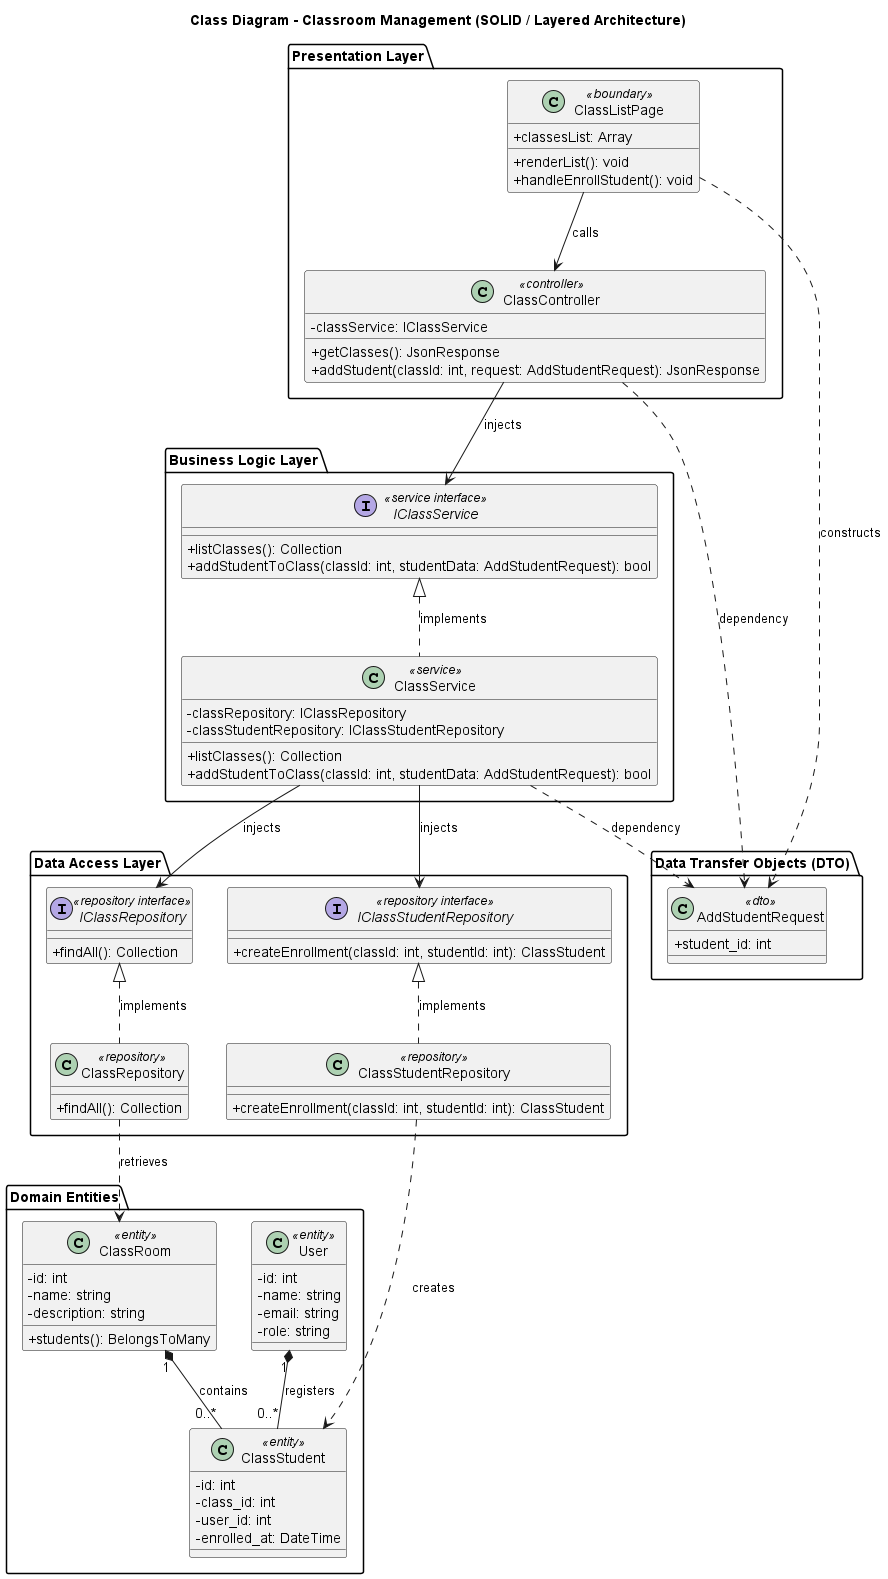

The diagram above was rendered by PlantUML. Its source (embedded in the PNG):
@startuml classroom_management_class_diagram
skinparam componentStyle rectangle
skinparam classAttributeIconSize 0

title Class Diagram - Classroom Management (SOLID / Layered Architecture)

' ==================== LAYER 1: PRESENTATION LAYER ====================
package "Presentation Layer" {
    class ClassListPage <<boundary>> {
        +classesList: Array
        +renderList(): void
        +handleEnrollStudent(): void
    }

    class ClassController <<controller>> {
        -classService: IClassService
        +getClasses(): JsonResponse
        +addStudent(classId: int, request: AddStudentRequest): JsonResponse
    }
}

' ==================== LAYER 2: BUSINESS LOGIC LAYER ====================
package "Business Logic Layer" {
    interface IClassService <<service interface>> {
        +listClasses(): Collection
        +addStudentToClass(classId: int, studentData: AddStudentRequest): bool
    }

    class ClassService <<service>> {
        -classRepository: IClassRepository
        -classStudentRepository: IClassStudentRepository
        +listClasses(): Collection
        +addStudentToClass(classId: int, studentData: AddStudentRequest): bool
    }
}

' ==================== LAYER 3: DATA ACCESS LAYER ====================
package "Data Access Layer" {
    interface IClassRepository <<repository interface>> {
        +findAll(): Collection
    }

    class ClassRepository <<repository>> {
        +findAll(): Collection
    }

    interface IClassStudentRepository <<repository interface>> {
        +createEnrollment(classId: int, studentId: int): ClassStudent
    }

    class ClassStudentRepository <<repository>> {
        +createEnrollment(classId: int, studentId: int): ClassStudent
    }
}

' ==================== LAYER 4: DATA TRANSFER OBJECTS (DTO) ====================
package "Data Transfer Objects (DTO)" {
    class AddStudentRequest <<dto>> {
        +student_id: int
    }
}

' ==================== LAYER 5: DOMAIN ENTITIES ====================
package "Domain Entities" {
    class ClassRoom <<entity>> {
        -id: int
        -name: string
        -description: string
        +students(): BelongsToMany
    }

    class User <<entity>> {
        -id: int
        -name: string
        -email: string
        -role: string
    }

    class ClassStudent <<entity>> {
        -id: int
        -class_id: int
        -user_id: int
        -enrolled_at: DateTime
    }
}

' ==================== RELATIONSHIPS & DEPENDENCIES ====================

' UI Layer to Controller & DTO
ClassListPage ..> AddStudentRequest : constructs
ClassListPage --> ClassController : calls

' Controller Layer to Service & DTOs
ClassController --> IClassService : injects
ClassController ..> AddStudentRequest : dependency

' Service Layer implements Interface & depends on Repositories
ClassService .up.|> IClassService : implements
ClassService --> IClassRepository : injects
ClassService --> IClassStudentRepository : injects
ClassService ..> AddStudentRequest : dependency

' Data Access Layer implements Interfaces
ClassRepository .up.|> IClassRepository : implements
ClassStudentRepository .up.|> IClassStudentRepository : implements

' Repositories dependencies with Entities (Nét đứt chuẩn UML)
ClassRepository ..> ClassRoom : retrieves
ClassStudentRepository ..> ClassStudent : creates

' Entity Relationships (Many-to-Many Breakdown using Association)
ClassRoom "1" *-- "0..*" ClassStudent : contains
User "1" *-- "0..*" ClassStudent : registers

@enduml